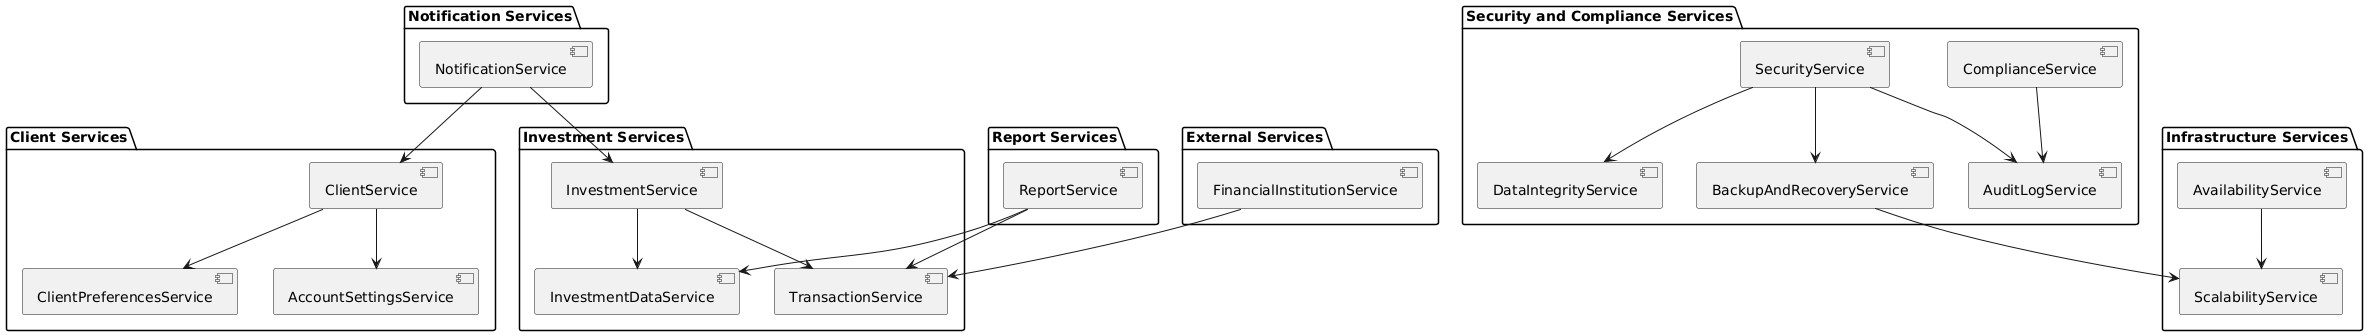

The diagram above was rendered by PlantUML. Its source (embedded in the PNG):
@startuml
package "Client Services" {
    [ClientService] --> [ClientPreferencesService]
    [ClientService] --> [AccountSettingsService]
}

package "Investment Services" {
    [InvestmentService] --> [TransactionService]
    [InvestmentService] --> [InvestmentDataService]
}

package "Notification Services" {
    [NotificationService] --> [ClientService]
    [NotificationService] --> [InvestmentService]
}

package "Report Services" {
    [ReportService] --> [InvestmentDataService]
    [ReportService] --> [TransactionService]
}

package "Security and Compliance Services" {
    [SecurityService] --> [DataIntegrityService]
    [SecurityService] --> [BackupAndRecoveryService]
    [SecurityService] --> [AuditLogService]
    [ComplianceService] --> [AuditLogService]
}

package "Infrastructure Services" {
    [AvailabilityService] --> [ScalabilityService]
    [BackupAndRecoveryService] --> [ScalabilityService]
}

package "External Services" {
    [FinancialInstitutionService] --> [TransactionService]
}
@enduml